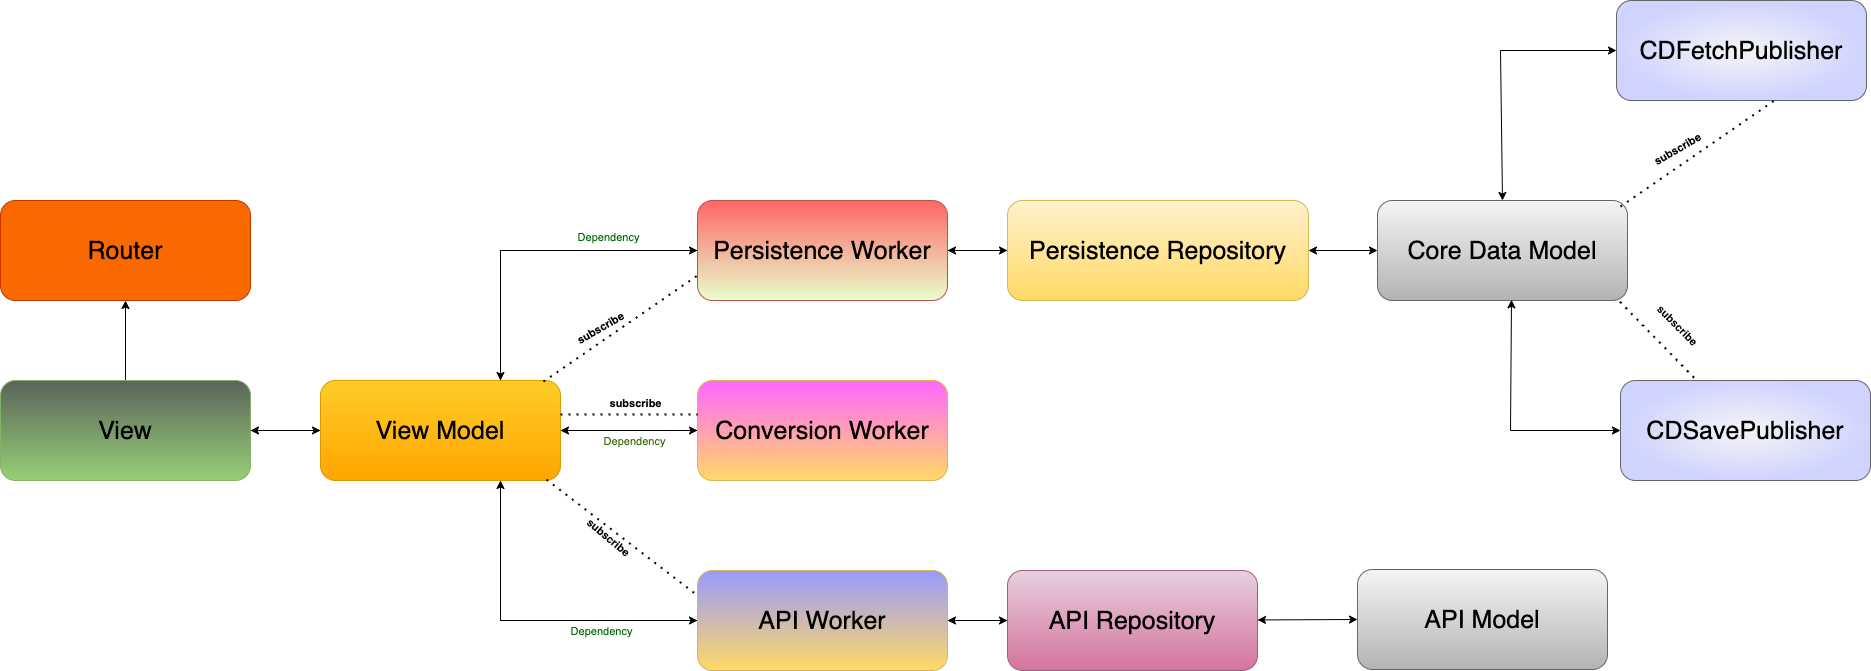

The diagram above was exported from draw.io. Its source (the exported page's mxGraphModel, read from the mxfile embedded in the PNG):
<mxGraphModel dx="1314" dy="711" grid="1" gridSize="10" guides="1" tooltips="1" connect="1" arrows="1" fold="1" page="1" pageScale="1" pageWidth="850" pageHeight="1100" math="0" shadow="0">
  <root>
    <mxCell id="0" />
    <mxCell id="1" parent="0" />
    <mxCell id="t4D-DMz6JEyWydsf-I2y-6" style="edgeStyle=orthogonalEdgeStyle;rounded=0;orthogonalLoop=1;jettySize=auto;html=1;exitX=0.75;exitY=0;exitDx=0;exitDy=0;entryX=0;entryY=0.5;entryDx=0;entryDy=0;" parent="1" source="dCIHcR6e2JWIzx5gHnji-3" target="dCIHcR6e2JWIzx5gHnji-5" edge="1">
      <mxGeometry relative="1" as="geometry" />
    </mxCell>
    <mxCell id="dCIHcR6e2JWIzx5gHnji-19" style="edgeStyle=orthogonalEdgeStyle;rounded=0;orthogonalLoop=1;jettySize=auto;html=1;fontSize=25;" parent="1" source="dCIHcR6e2JWIzx5gHnji-1" target="dCIHcR6e2JWIzx5gHnji-4" edge="1">
      <mxGeometry relative="1" as="geometry" />
    </mxCell>
    <mxCell id="dCIHcR6e2JWIzx5gHnji-23" value="" style="edgeStyle=none;rounded=0;orthogonalLoop=1;jettySize=auto;html=1;fontSize=25;" parent="1" source="dCIHcR6e2JWIzx5gHnji-1" target="dCIHcR6e2JWIzx5gHnji-3" edge="1">
      <mxGeometry relative="1" as="geometry" />
    </mxCell>
    <mxCell id="dCIHcR6e2JWIzx5gHnji-1" value="&lt;font style=&quot;font-size: 25px;&quot;&gt;View&lt;/font&gt;" style="rounded=1;whiteSpace=wrap;html=1;fillColor=#5B635B;strokeColor=#82b366;gradientColor=#97d077;" parent="1" vertex="1">
      <mxGeometry x="80" y="480" width="250" height="100" as="geometry" />
    </mxCell>
    <mxCell id="dCIHcR6e2JWIzx5gHnji-24" style="edgeStyle=none;rounded=0;orthogonalLoop=1;jettySize=auto;html=1;fontSize=25;" parent="1" source="dCIHcR6e2JWIzx5gHnji-3" edge="1">
      <mxGeometry relative="1" as="geometry">
        <mxPoint x="330" y="530" as="targetPoint" />
      </mxGeometry>
    </mxCell>
    <mxCell id="t4D-DMz6JEyWydsf-I2y-7" style="edgeStyle=orthogonalEdgeStyle;rounded=0;orthogonalLoop=1;jettySize=auto;html=1;entryX=0;entryY=0.5;entryDx=0;entryDy=0;" parent="1" source="dCIHcR6e2JWIzx5gHnji-3" target="t4D-DMz6JEyWydsf-I2y-1" edge="1">
      <mxGeometry relative="1" as="geometry" />
    </mxCell>
    <mxCell id="t4D-DMz6JEyWydsf-I2y-8" style="edgeStyle=orthogonalEdgeStyle;rounded=0;orthogonalLoop=1;jettySize=auto;html=1;exitX=0.75;exitY=1;exitDx=0;exitDy=0;entryX=0;entryY=0.5;entryDx=0;entryDy=0;" parent="1" source="dCIHcR6e2JWIzx5gHnji-3" target="dCIHcR6e2JWIzx5gHnji-6" edge="1">
      <mxGeometry relative="1" as="geometry" />
    </mxCell>
    <mxCell id="dCIHcR6e2JWIzx5gHnji-3" value="&lt;font style=&quot;font-size: 25px;&quot;&gt;View Model&lt;/font&gt;" style="rounded=1;whiteSpace=wrap;html=1;fillColor=#ffcd28;strokeColor=#d79b00;gradientColor=#ffa500;" parent="1" vertex="1">
      <mxGeometry x="400" y="480" width="240" height="100" as="geometry" />
    </mxCell>
    <mxCell id="dCIHcR6e2JWIzx5gHnji-4" value="&lt;span style=&quot;font-size: 25px;&quot;&gt;Router&lt;/span&gt;" style="rounded=1;whiteSpace=wrap;html=1;fillColor=#fa6800;fontColor=#000000;strokeColor=#C73500;" parent="1" vertex="1">
      <mxGeometry x="80" y="300" width="250" height="100" as="geometry" />
    </mxCell>
    <mxCell id="t4D-DMz6JEyWydsf-I2y-14" style="edgeStyle=orthogonalEdgeStyle;shape=connector;rounded=0;orthogonalLoop=1;jettySize=auto;html=1;entryX=0;entryY=0.5;entryDx=0;entryDy=0;labelBackgroundColor=default;strokeColor=default;fontFamily=Helvetica;fontSize=11;fontColor=default;endArrow=classic;" parent="1" source="dCIHcR6e2JWIzx5gHnji-5" target="dCIHcR6e2JWIzx5gHnji-7" edge="1">
      <mxGeometry relative="1" as="geometry" />
    </mxCell>
    <mxCell id="t4D-DMz6JEyWydsf-I2y-16" style="edgeStyle=orthogonalEdgeStyle;shape=connector;rounded=0;orthogonalLoop=1;jettySize=auto;html=1;entryX=0.75;entryY=0;entryDx=0;entryDy=0;labelBackgroundColor=default;strokeColor=default;fontFamily=Helvetica;fontSize=11;fontColor=default;endArrow=classic;" parent="1" source="dCIHcR6e2JWIzx5gHnji-5" target="dCIHcR6e2JWIzx5gHnji-3" edge="1">
      <mxGeometry relative="1" as="geometry" />
    </mxCell>
    <mxCell id="dCIHcR6e2JWIzx5gHnji-5" value="&lt;font style=&quot;font-size: 25px;&quot;&gt;Persistence Worker&lt;/font&gt;" style="rounded=1;whiteSpace=wrap;html=1;fillColor=#FF6666;strokeColor=#b85450;gradientColor=#E6FFCC;" parent="1" vertex="1">
      <mxGeometry x="777" y="300" width="250" height="100" as="geometry" />
    </mxCell>
    <mxCell id="t4D-DMz6JEyWydsf-I2y-17" style="edgeStyle=orthogonalEdgeStyle;shape=connector;rounded=0;orthogonalLoop=1;jettySize=auto;html=1;entryX=0.75;entryY=1;entryDx=0;entryDy=0;labelBackgroundColor=default;strokeColor=default;fontFamily=Helvetica;fontSize=11;fontColor=default;endArrow=classic;" parent="1" source="dCIHcR6e2JWIzx5gHnji-6" target="dCIHcR6e2JWIzx5gHnji-3" edge="1">
      <mxGeometry relative="1" as="geometry" />
    </mxCell>
    <mxCell id="t4D-DMz6JEyWydsf-I2y-21" style="edgeStyle=orthogonalEdgeStyle;shape=connector;rounded=0;orthogonalLoop=1;jettySize=auto;html=1;labelBackgroundColor=default;strokeColor=default;fontFamily=Helvetica;fontSize=11;fontColor=default;endArrow=classic;" parent="1" source="dCIHcR6e2JWIzx5gHnji-6" target="dCIHcR6e2JWIzx5gHnji-8" edge="1">
      <mxGeometry relative="1" as="geometry" />
    </mxCell>
    <mxCell id="dCIHcR6e2JWIzx5gHnji-6" value="&lt;font style=&quot;font-size: 25px;&quot;&gt;API Worker&lt;/font&gt;" style="rounded=1;whiteSpace=wrap;html=1;fillColor=#9999FF;gradientColor=#ffd966;strokeColor=#d6b656;" parent="1" vertex="1">
      <mxGeometry x="777" y="670" width="250" height="100" as="geometry" />
    </mxCell>
    <mxCell id="t4D-DMz6JEyWydsf-I2y-15" style="edgeStyle=orthogonalEdgeStyle;shape=connector;rounded=0;orthogonalLoop=1;jettySize=auto;html=1;entryX=1;entryY=0.5;entryDx=0;entryDy=0;labelBackgroundColor=default;strokeColor=default;fontFamily=Helvetica;fontSize=11;fontColor=default;endArrow=classic;" parent="1" source="dCIHcR6e2JWIzx5gHnji-7" target="dCIHcR6e2JWIzx5gHnji-5" edge="1">
      <mxGeometry relative="1" as="geometry" />
    </mxCell>
    <mxCell id="dCIHcR6e2JWIzx5gHnji-7" value="&lt;font style=&quot;font-size: 25px;&quot;&gt;Persistence Repository&lt;/font&gt;" style="rounded=1;whiteSpace=wrap;html=1;fillColor=#fff2cc;strokeColor=#d6b656;gradientColor=#ffd966;" parent="1" vertex="1">
      <mxGeometry x="1087" y="300" width="301" height="100" as="geometry" />
    </mxCell>
    <mxCell id="t4D-DMz6JEyWydsf-I2y-22" style="edgeStyle=orthogonalEdgeStyle;shape=connector;rounded=0;orthogonalLoop=1;jettySize=auto;html=1;entryX=1;entryY=0.5;entryDx=0;entryDy=0;labelBackgroundColor=default;strokeColor=default;fontFamily=Helvetica;fontSize=11;fontColor=default;endArrow=classic;" parent="1" source="dCIHcR6e2JWIzx5gHnji-8" target="dCIHcR6e2JWIzx5gHnji-6" edge="1">
      <mxGeometry relative="1" as="geometry" />
    </mxCell>
    <mxCell id="dCIHcR6e2JWIzx5gHnji-8" value="&lt;font style=&quot;font-size: 25px;&quot;&gt;API Repository&lt;/font&gt;" style="rounded=1;whiteSpace=wrap;html=1;fillColor=#e6d0de;gradientColor=#d5739d;strokeColor=#996185;" parent="1" vertex="1">
      <mxGeometry x="1087" y="670" width="250" height="100" as="geometry" />
    </mxCell>
    <mxCell id="dCIHcR6e2JWIzx5gHnji-9" value="&lt;font style=&quot;font-size: 25px;&quot;&gt;API Model&lt;/font&gt;" style="rounded=1;whiteSpace=wrap;html=1;fillColor=#f5f5f5;gradientColor=#b3b3b3;strokeColor=#666666;" parent="1" vertex="1">
      <mxGeometry x="1437" y="669" width="250" height="100" as="geometry" />
    </mxCell>
    <mxCell id="dCIHcR6e2JWIzx5gHnji-10" value="&lt;font style=&quot;font-size: 25px;&quot;&gt;Core Data Model&lt;/font&gt;" style="rounded=1;whiteSpace=wrap;html=1;fillColor=#f5f5f5;gradientColor=#b3b3b3;strokeColor=#666666;" parent="1" vertex="1">
      <mxGeometry x="1457" y="300" width="250" height="100" as="geometry" />
    </mxCell>
    <mxCell id="dCIHcR6e2JWIzx5gHnji-37" value="" style="endArrow=classic;startArrow=classic;html=1;rounded=0;fontSize=25;exitX=1;exitY=0.5;exitDx=0;exitDy=0;" parent="1" source="dCIHcR6e2JWIzx5gHnji-7" target="dCIHcR6e2JWIzx5gHnji-10" edge="1">
      <mxGeometry width="50" height="50" relative="1" as="geometry">
        <mxPoint x="1362" y="430" as="sourcePoint" />
        <mxPoint x="1441.933" y="380" as="targetPoint" />
      </mxGeometry>
    </mxCell>
    <mxCell id="dCIHcR6e2JWIzx5gHnji-38" value="" style="endArrow=classic;startArrow=classic;html=1;rounded=0;fontSize=25;entryX=0;entryY=0.5;entryDx=0;entryDy=0;" parent="1" source="dCIHcR6e2JWIzx5gHnji-8" target="dCIHcR6e2JWIzx5gHnji-9" edge="1">
      <mxGeometry width="50" height="50" relative="1" as="geometry">
        <mxPoint x="1342" y="650" as="sourcePoint" />
        <mxPoint x="1421.933" y="600" as="targetPoint" />
      </mxGeometry>
    </mxCell>
    <mxCell id="t4D-DMz6JEyWydsf-I2y-20" style="edgeStyle=orthogonalEdgeStyle;shape=connector;rounded=0;orthogonalLoop=1;jettySize=auto;html=1;labelBackgroundColor=default;strokeColor=default;fontFamily=Helvetica;fontSize=11;fontColor=default;endArrow=classic;" parent="1" source="t4D-DMz6JEyWydsf-I2y-1" target="dCIHcR6e2JWIzx5gHnji-3" edge="1">
      <mxGeometry relative="1" as="geometry" />
    </mxCell>
    <mxCell id="t4D-DMz6JEyWydsf-I2y-30" value="&lt;font color=&quot;#336600&quot;&gt;Dependency&lt;/font&gt;" style="edgeLabel;html=1;align=center;verticalAlign=middle;resizable=0;points=[];fontSize=11;fontFamily=Helvetica;fontColor=default;" parent="t4D-DMz6JEyWydsf-I2y-20" connectable="0" vertex="1">
      <mxGeometry x="-0.0657" y="3" relative="1" as="geometry">
        <mxPoint y="7" as="offset" />
      </mxGeometry>
    </mxCell>
    <mxCell id="t4D-DMz6JEyWydsf-I2y-1" value="&lt;font style=&quot;font-size: 25px;&quot;&gt;Conversion Worker&lt;/font&gt;" style="rounded=1;whiteSpace=wrap;html=1;fillColor=#FF66FF;gradientColor=#ffd966;strokeColor=#d6b656;" parent="1" vertex="1">
      <mxGeometry x="777" y="480" width="250" height="100" as="geometry" />
    </mxCell>
    <mxCell id="t4D-DMz6JEyWydsf-I2y-10" style="edgeStyle=none;rounded=0;orthogonalLoop=1;jettySize=auto;html=1;entryX=-0.002;entryY=0.619;entryDx=0;entryDy=0;entryPerimeter=0;" parent="1" source="t4D-DMz6JEyWydsf-I2y-1" target="t4D-DMz6JEyWydsf-I2y-1" edge="1">
      <mxGeometry relative="1" as="geometry" />
    </mxCell>
    <mxCell id="t4D-DMz6JEyWydsf-I2y-31" value="&lt;font color=&quot;#006600&quot;&gt;Dependency&lt;/font&gt;" style="edgeLabel;html=1;align=center;verticalAlign=middle;resizable=0;points=[];fontSize=11;fontFamily=Helvetica;fontColor=default;" parent="1" connectable="0" vertex="1">
      <mxGeometry x="723" y="540" as="geometry">
        <mxPoint x="-36" y="-204" as="offset" />
      </mxGeometry>
    </mxCell>
    <mxCell id="t4D-DMz6JEyWydsf-I2y-32" value="&lt;font color=&quot;#006600&quot;&gt;Dependency&lt;/font&gt;" style="edgeLabel;html=1;align=center;verticalAlign=middle;resizable=0;points=[];fontSize=11;fontFamily=Helvetica;fontColor=default;" parent="1" connectable="0" vertex="1">
      <mxGeometry x="680" y="730" as="geometry" />
    </mxCell>
    <mxCell id="t4D-DMz6JEyWydsf-I2y-40" value="" style="endArrow=none;dashed=1;html=1;dashPattern=1 3;strokeWidth=2;rounded=0;labelBackgroundColor=default;strokeColor=default;fontFamily=Helvetica;fontSize=11;fontColor=default;shape=connector;entryX=0;entryY=0.75;entryDx=0;entryDy=0;exitX=0.929;exitY=0.011;exitDx=0;exitDy=0;exitPerimeter=0;" parent="1" source="dCIHcR6e2JWIzx5gHnji-3" target="dCIHcR6e2JWIzx5gHnji-5" edge="1">
      <mxGeometry width="50" height="50" relative="1" as="geometry">
        <mxPoint x="670" y="480" as="sourcePoint" />
        <mxPoint x="720" y="430" as="targetPoint" />
      </mxGeometry>
    </mxCell>
    <mxCell id="t4D-DMz6JEyWydsf-I2y-42" value="&lt;b&gt;subscribe&lt;/b&gt;" style="text;html=1;align=center;verticalAlign=middle;resizable=0;points=[];autosize=1;strokeColor=none;fillColor=none;fontSize=11;fontFamily=Helvetica;fontColor=default;rotation=-30;" parent="1" vertex="1">
      <mxGeometry x="640" y="413" width="80" height="30" as="geometry" />
    </mxCell>
    <mxCell id="t4D-DMz6JEyWydsf-I2y-43" value="" style="endArrow=none;dashed=1;html=1;dashPattern=1 3;strokeWidth=2;rounded=0;labelBackgroundColor=default;strokeColor=default;fontFamily=Helvetica;fontSize=11;fontColor=default;shape=connector;" parent="1" edge="1">
      <mxGeometry width="50" height="50" relative="1" as="geometry">
        <mxPoint x="640" y="514" as="sourcePoint" />
        <mxPoint x="777" y="514" as="targetPoint" />
      </mxGeometry>
    </mxCell>
    <mxCell id="t4D-DMz6JEyWydsf-I2y-44" value="&lt;b&gt;subscribe&lt;/b&gt;" style="text;html=1;align=center;verticalAlign=middle;resizable=0;points=[];autosize=1;strokeColor=none;fillColor=none;fontSize=11;fontFamily=Helvetica;fontColor=default;rotation=0;" parent="1" vertex="1">
      <mxGeometry x="675" y="488" width="80" height="30" as="geometry" />
    </mxCell>
    <mxCell id="t4D-DMz6JEyWydsf-I2y-45" value="" style="endArrow=none;dashed=1;html=1;dashPattern=1 3;strokeWidth=2;rounded=0;labelBackgroundColor=default;strokeColor=default;fontFamily=Helvetica;fontSize=11;fontColor=default;shape=connector;entryX=0;entryY=0.25;entryDx=0;entryDy=0;exitX=0.942;exitY=0.991;exitDx=0;exitDy=0;exitPerimeter=0;" parent="1" source="dCIHcR6e2JWIzx5gHnji-3" target="dCIHcR6e2JWIzx5gHnji-6" edge="1">
      <mxGeometry width="50" height="50" relative="1" as="geometry">
        <mxPoint x="630" y="706.0999999999999" as="sourcePoint" />
        <mxPoint x="784.04" y="600" as="targetPoint" />
      </mxGeometry>
    </mxCell>
    <mxCell id="t4D-DMz6JEyWydsf-I2y-47" value="&lt;b&gt;subscribe&lt;/b&gt;" style="text;html=1;align=center;verticalAlign=middle;resizable=0;points=[];autosize=1;strokeColor=none;fillColor=none;fontSize=11;fontFamily=Helvetica;fontColor=default;rotation=40;" parent="1" vertex="1">
      <mxGeometry x="648" y="622" width="80" height="30" as="geometry" />
    </mxCell>
    <mxCell id="vQGBrnF0aRA3TQKtvWbK-1" value="&lt;font style=&quot;font-size: 25px;&quot;&gt;CDFetchPublisher&lt;/font&gt;" style="rounded=1;whiteSpace=wrap;html=1;fillColor=#f5f5f5;gradientColor=#CFD3FF;strokeColor=#666666;gradientDirection=radial;" vertex="1" parent="1">
      <mxGeometry x="1696" y="100" width="250" height="100" as="geometry" />
    </mxCell>
    <mxCell id="vQGBrnF0aRA3TQKtvWbK-2" value="" style="endArrow=classic;startArrow=classic;html=1;rounded=0;fontSize=25;exitX=0.5;exitY=0;exitDx=0;exitDy=0;entryX=0;entryY=0.5;entryDx=0;entryDy=0;" edge="1" parent="1" source="dCIHcR6e2JWIzx5gHnji-10" target="vQGBrnF0aRA3TQKtvWbK-1">
      <mxGeometry width="50" height="50" relative="1" as="geometry">
        <mxPoint x="1700" y="300" as="sourcePoint" />
        <mxPoint x="1769" y="300" as="targetPoint" />
        <Array as="points">
          <mxPoint x="1580" y="150" />
        </Array>
      </mxGeometry>
    </mxCell>
    <mxCell id="vQGBrnF0aRA3TQKtvWbK-4" value="&lt;span style=&quot;font-size: 25px;&quot;&gt;CDSavePublisher&lt;/span&gt;" style="rounded=1;whiteSpace=wrap;html=1;fillColor=#f5f5f5;gradientColor=#cfd3ff;strokeColor=#666666;gradientDirection=radial;" vertex="1" parent="1">
      <mxGeometry x="1700" y="480" width="250" height="100" as="geometry" />
    </mxCell>
    <mxCell id="vQGBrnF0aRA3TQKtvWbK-5" value="" style="endArrow=classic;startArrow=classic;html=1;rounded=0;fontSize=25;exitX=0.536;exitY=0.993;exitDx=0;exitDy=0;entryX=0;entryY=0.5;entryDx=0;entryDy=0;exitPerimeter=0;" edge="1" parent="1" target="vQGBrnF0aRA3TQKtvWbK-4" source="dCIHcR6e2JWIzx5gHnji-10">
      <mxGeometry width="50" height="50" relative="1" as="geometry">
        <mxPoint x="1560" y="670" as="sourcePoint" />
        <mxPoint x="1747" y="670" as="targetPoint" />
        <Array as="points">
          <mxPoint x="1590" y="530" />
        </Array>
      </mxGeometry>
    </mxCell>
    <mxCell id="vQGBrnF0aRA3TQKtvWbK-6" value="" style="endArrow=none;dashed=1;html=1;dashPattern=1 3;strokeWidth=2;rounded=0;labelBackgroundColor=default;strokeColor=default;fontFamily=Helvetica;fontSize=11;fontColor=default;shape=connector;entryX=0;entryY=0.75;entryDx=0;entryDy=0;exitX=0.929;exitY=0.011;exitDx=0;exitDy=0;exitPerimeter=0;" edge="1" parent="1">
      <mxGeometry width="50" height="50" relative="1" as="geometry">
        <mxPoint x="1700" y="306.0999999999999" as="sourcePoint" />
        <mxPoint x="1854.04" y="200" as="targetPoint" />
      </mxGeometry>
    </mxCell>
    <mxCell id="vQGBrnF0aRA3TQKtvWbK-7" value="&lt;b&gt;subscribe&lt;/b&gt;" style="text;html=1;align=center;verticalAlign=middle;resizable=0;points=[];autosize=1;strokeColor=none;fillColor=none;fontSize=11;fontFamily=Helvetica;fontColor=default;rotation=-30;" vertex="1" parent="1">
      <mxGeometry x="1717.04" y="234" width="80" height="30" as="geometry" />
    </mxCell>
    <mxCell id="vQGBrnF0aRA3TQKtvWbK-8" value="" style="endArrow=none;dashed=1;html=1;dashPattern=1 3;strokeWidth=2;rounded=0;labelBackgroundColor=default;strokeColor=default;fontFamily=Helvetica;fontSize=11;fontColor=default;shape=connector;exitX=0.97;exitY=1.013;exitDx=0;exitDy=0;exitPerimeter=0;" edge="1" parent="1" source="dCIHcR6e2JWIzx5gHnji-10" target="vQGBrnF0aRA3TQKtvWbK-4">
      <mxGeometry width="50" height="50" relative="1" as="geometry">
        <mxPoint x="1710" y="316.0999999999999" as="sourcePoint" />
        <mxPoint x="1864.04" y="210" as="targetPoint" />
      </mxGeometry>
    </mxCell>
    <mxCell id="vQGBrnF0aRA3TQKtvWbK-9" value="&lt;b&gt;subscribe&lt;/b&gt;" style="text;html=1;align=center;verticalAlign=middle;resizable=0;points=[];autosize=1;strokeColor=none;fillColor=none;fontSize=11;fontFamily=Helvetica;fontColor=default;rotation=45;" vertex="1" parent="1">
      <mxGeometry x="1717.04" y="410" width="80" height="30" as="geometry" />
    </mxCell>
  </root>
</mxGraphModel>